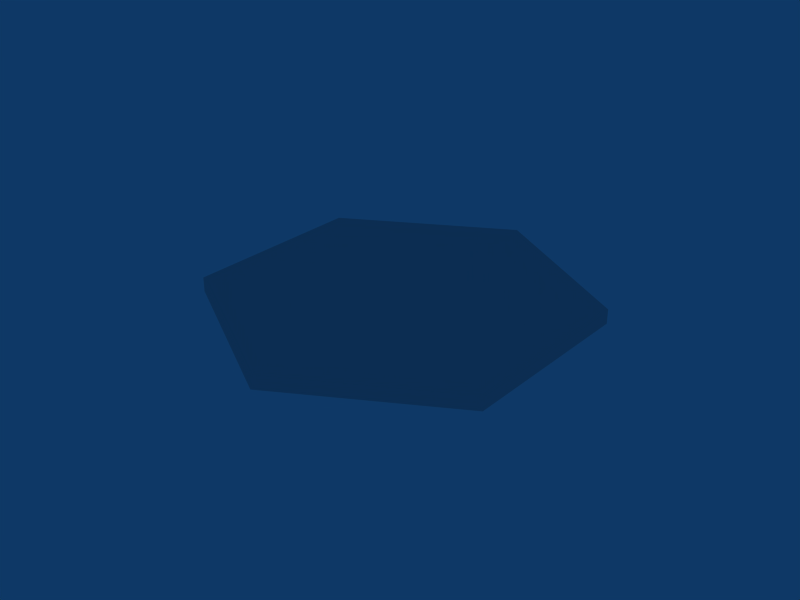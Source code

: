 # Source: hextile.blend  (saved by Blender 2.49.2; exported with 4.5.12 LTS)
import bpy
from mathutils import Matrix  # noqa: F401  (used for matrix-valued properties, if any)

bpy.ops.wm.read_factory_settings(use_empty=True)
scene = bpy.context.scene
scene.name = 'Scene'

# ---- collections
col_collection_1 = bpy.data.collections.new('Collection 1'); scene.collection.children.link(col_collection_1)

# ---- world
world_world = bpy.data.worlds.new('World'); scene.world = world_world
world_world.color = (0.05656, 0.2208, 0.4)
world_world.use_sun_shadow = False
world_world.sun_shadow_jitter_overblur = 0.0
world_world.cycles.sampling_method = 'MANUAL'
world_world.cycles.sample_map_resolution = 256

# ---- meshes
me_cylinder_001 = bpy.data.meshes.new('Cylinder.001')
me_cylinder_001.from_pydata([(0.07071, 0.07071, -0.1), (0.09659, -0.02588, -0.1), (0.02588, -0.09659, -0.1), (-0.07071, -0.07071, -0.1), (-0.09659, 0.02588, -0.1), (-0.02588, 0.09659, -0.1), (0.07071, 0.07071, 0.1), (0.09659, -0.02588, 0.1), (0.02588, -0.09659, 0.1), (-0.07071, -0.07071, 0.1), (-0.09659, 0.02588, 0.1), (-0.02588, 0.09659, 0.1), (0.0, 0.0, 0.1)], [], [(12, 7, 6), (12, 8, 7), (12, 9, 8), (12, 10, 9), (12, 11, 10), (12, 6, 11), (0, 6, 7, 1), (1, 7, 8, 2), (2, 8, 9, 3), (3, 9, 10, 4), (4, 10, 11, 5), (6, 0, 5, 11)])
_uv = me_cylinder_001.uv_layers.new(name='UVTex')
_uv.uv.foreach_set('vector', [0.433, 0.5, 0.866, 0.75, 0.433, 1.0, 0.433, 0.5, 0.866, 0.25, 0.866, 0.75, 0.433, 0.5, 0.433, 0.0, 0.866, 0.25, 0.433, 0.5, 2.608e-07, 0.25, 0.433, 0.0, 0.433, 0.5, 0.0, 0.75, 2.608e-07, 0.25, 0.433, 0.5, 0.433, 1.0, 0.0, 0.75, 0.0, 0.0, 1.0, 0.0, 1.0, 1.0, 0.0, 1.0, 0.0, 0.0, 1.0, 0.0, 1.0, 1.0, 0.0, 1.0, 0.0, 0.0, 1.0, 0.0, 1.0, 1.0, 0.0, 1.0, 0.0, 0.0, 1.0, 0.0, 1.0, 1.0, 0.0, 1.0, 0.0, 0.0, 1.0, 0.0, 1.0, 1.0, 0.0, 1.0, 0.0, 0.0, 1.0, 0.0, 1.0, 1.0, 0.0, 1.0])
me_cylinder_001.use_remesh_preserve_volume = False
me_cylinder_001.use_remesh_preserve_attributes = False
me_cylinder_001.use_mirror_vertex_groups = False
me_cylinder_001.update()

# ---- objects
ob_cylinder_001 = bpy.data.objects.new('Cylinder.001', me_cylinder_001)

# ---- transforms, parenting, visibility, modifiers, constraints
ob_cylinder_001.location = (0.0, 0.0, 0.0)
ob_cylinder_001.rotation_euler = (0.0, -0.0, -1.311)
ob_cylinder_001.scale = (5.176, 5.176, 0.1984)
ob_cylinder_001.lock_rotations_4d = False
ob_cylinder_001.lock_scale = (True, True, False)
ob_cylinder_001.empty_display_type = 'ARROWS'
ob_cylinder_001.lineart.crease_threshold = 0.0

# ---- collection membership
col_collection_1.objects.link(ob_cylinder_001)

# ---- scene / render settings (as saved in the file)
scene.frame_start = 1; scene.frame_end = 250; scene.frame_set(1)
scene.render.engine = 'BLENDER_EEVEE_NEXT'
scene.render.image_settings.file_format = 'JPEG'
scene.render.image_settings.color_mode = 'RGB'
scene.render.image_settings.compression = 90
scene.render.resolution_x = 800
scene.render.resolution_y = 600
scene.render.pixel_aspect_x = 100.0
scene.render.pixel_aspect_y = 100.0
scene.render.fps = 25
scene.render.dither_intensity = 0.0
scene.render.use_compositing = False
scene.render.use_sequencer = False
scene.render.bake_margin = 2
scene.render.bake_bias = 0.0
scene.render.use_stamp_time = False
scene.render.use_stamp_date = False
scene.render.use_stamp_frame = False
scene.render.use_stamp_camera = False
scene.render.use_stamp_scene = False
scene.render.use_stamp_filename = False
scene.render.use_stamp_render_time = False
scene.render.stamp_font_size = 0
scene.cycles.use_denoising = False
scene.cycles.samples = 10
scene.cycles.sampling_pattern = 'TABULATED_SOBOL'
scene.cycles.light_sampling_threshold = 0.0
scene.cycles.use_adaptive_sampling = False
scene.cycles.use_light_tree = False
scene.cycles.blur_glossy = 0.0
scene.cycles.volume_bounces = 1
scene.cycles.pixel_filter_type = 'GAUSSIAN'
scene.cycles.sample_clamp_indirect = 0.0
scene.view_settings.view_transform = 'Raw'
bpy.context.view_layer.update()

# ---- added for rendering (the .blend has no active camera): camera
cam_auto = bpy.data.cameras.new('AutoCamera')
cam_auto.lens = 50.0
cam_auto.sensor_width = 36.0
cam_auto.clip_end = 1000.0
ob_auto_camera = bpy.data.objects.new('AutoCamera', cam_auto)
scene.collection.objects.link(ob_auto_camera)
ob_auto_camera.location = (1.60127, -1.92153, 1.28102)
ob_auto_camera.rotation_euler = (1.09748, -7.21219e-08, 0.694738)
scene.camera = ob_auto_camera
bpy.context.view_layer.update()
